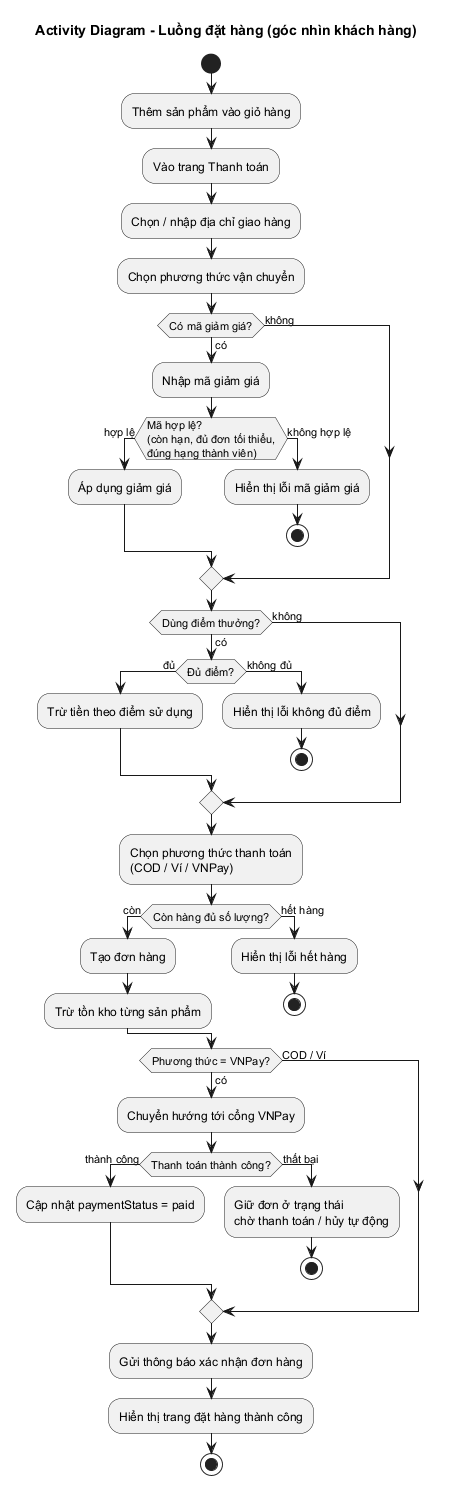

The diagram above was rendered by PlantUML. Its source (embedded in the PNG):
@startuml
title Activity Diagram - Luồng đặt hàng (góc nhìn khách hàng)
skinparam linetype polyline
skinparam monochrome true
skinparam shadowing false

start
:Thêm sản phẩm vào giỏ hàng;
:Vào trang Thanh toán;
:Chọn / nhập địa chỉ giao hàng;
:Chọn phương thức vận chuyển;

if (Có mã giảm giá?) then (có)
  :Nhập mã giảm giá;
  if (Mã hợp lệ?\n(còn hạn, đủ đơn tối thiểu,\nđúng hạng thành viên)) then (hợp lệ)
    :Áp dụng giảm giá;
  else (không hợp lệ)
    :Hiển thị lỗi mã giảm giá;
    stop
  endif
else (không)
endif

if (Dùng điểm thưởng?) then (có)
  if (Đủ điểm?) then (đủ)
    :Trừ tiền theo điểm sử dụng;
  else (không đủ)
    :Hiển thị lỗi không đủ điểm;
    stop
  endif
else (không)
endif

:Chọn phương thức thanh toán\n(COD / Ví / VNPay);

if (Còn hàng đủ số lượng?) then (còn)
  :Tạo đơn hàng;
  :Trừ tồn kho từng sản phẩm;
else (hết hàng)
  :Hiển thị lỗi hết hàng;
  stop
endif

if (Phương thức = VNPay?) then (có)
  :Chuyển hướng tới cổng VNPay;
  if (Thanh toán thành công?) then (thành công)
    :Cập nhật paymentStatus = paid;
  else (thất bại)
    :Giữ đơn ở trạng thái\nchờ thanh toán / hủy tự động;
    stop
  endif
else (COD / Ví)
endif

:Gửi thông báo xác nhận đơn hàng;
:Hiển thị trang đặt hàng thành công;
stop

@enduml